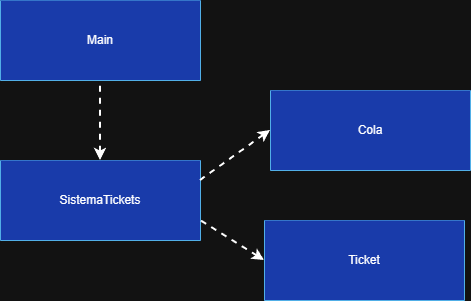

The diagram above was exported from draw.io. Its source (the exported page's mxGraphModel, read from the mxfile embedded in the PNG):
<mxGraphModel dx="784" dy="1102" grid="1" gridSize="10" guides="1" tooltips="1" connect="1" arrows="1" fold="1" page="1" pageScale="1" pageWidth="827" pageHeight="1169" math="0" shadow="0">
  <root>
    <mxCell id="0" />
    <mxCell id="1" parent="0" />
    <mxCell id="RgwxtODxilgPBkws5F8w-1" parent="1" style="swimlane;startSize=0;fillColor=#1ba1e2;fontColor=#ffffff;strokeColor=#006EAF;swimlaneFillColor=light-dark(#000000,#193BAA);" value="" vertex="1">
      <mxGeometry height="80" width="200" x="179" y="400" as="geometry" />
    </mxCell>
    <mxCell id="RgwxtODxilgPBkws5F8w-2" parent="RgwxtODxilgPBkws5F8w-1" style="text;html=1;whiteSpace=wrap;strokeColor=none;fillColor=none;align=center;verticalAlign=middle;rounded=0;" value="Main" vertex="1">
      <mxGeometry height="30" width="60" x="70" y="25" as="geometry" />
    </mxCell>
    <mxCell id="RgwxtODxilgPBkws5F8w-5" parent="1" style="swimlane;startSize=0;fillColor=#1ba1e2;fontColor=#ffffff;strokeColor=#006EAF;swimlaneFillColor=light-dark(#000000,#193BAA);" value="" vertex="1">
      <mxGeometry height="80" width="200" x="179" y="560" as="geometry" />
    </mxCell>
    <mxCell id="RgwxtODxilgPBkws5F8w-6" parent="RgwxtODxilgPBkws5F8w-5" style="text;html=1;whiteSpace=wrap;strokeColor=none;fillColor=none;align=center;verticalAlign=middle;rounded=0;" value="SistemaTickets" vertex="1">
      <mxGeometry height="30" width="60" x="70" y="25" as="geometry" />
    </mxCell>
    <mxCell id="RgwxtODxilgPBkws5F8w-7" parent="1" style="swimlane;startSize=0;fillColor=#1ba1e2;fontColor=#ffffff;strokeColor=#006EAF;swimlaneFillColor=light-dark(#000000,#193BAA);" value="" vertex="1">
      <mxGeometry height="80" width="200" x="449" y="490" as="geometry" />
    </mxCell>
    <mxCell id="RgwxtODxilgPBkws5F8w-8" parent="RgwxtODxilgPBkws5F8w-7" style="text;html=1;whiteSpace=wrap;strokeColor=none;fillColor=none;align=center;verticalAlign=middle;rounded=0;" value="Cola" vertex="1">
      <mxGeometry height="30" width="60" x="70" y="25" as="geometry" />
    </mxCell>
    <mxCell id="RgwxtODxilgPBkws5F8w-9" parent="1" style="swimlane;startSize=0;fillColor=#1ba1e2;fontColor=#ffffff;strokeColor=#006EAF;swimlaneFillColor=light-dark(#000000,#193BAA);" value="" vertex="1">
      <mxGeometry height="80" width="200" x="443" y="620" as="geometry" />
    </mxCell>
    <mxCell id="RgwxtODxilgPBkws5F8w-10" parent="RgwxtODxilgPBkws5F8w-9" style="text;html=1;whiteSpace=wrap;strokeColor=none;fillColor=none;align=center;verticalAlign=middle;rounded=0;" value="Ticket" vertex="1">
      <mxGeometry height="30" width="60" x="70" y="25" as="geometry" />
    </mxCell>
    <mxCell id="RgwxtODxilgPBkws5F8w-11" edge="1" parent="1" source="RgwxtODxilgPBkws5F8w-5" style="endArrow=none;html=1;strokeWidth=2;rounded=0;entryX=0.5;entryY=1;entryDx=0;entryDy=0;endFill=0;startArrow=classic;startFill=1;exitX=0.5;exitY=0;exitDx=0;exitDy=0;dashed=1;" target="RgwxtODxilgPBkws5F8w-1" value="">
      <mxGeometry height="50" relative="1" width="50" as="geometry">
        <mxPoint x="329" y="530" as="sourcePoint" />
        <mxPoint x="319" y="470" as="targetPoint" />
      </mxGeometry>
    </mxCell>
    <mxCell id="RgwxtODxilgPBkws5F8w-12" edge="1" parent="1" source="RgwxtODxilgPBkws5F8w-7" style="endArrow=none;html=1;strokeWidth=2;rounded=0;entryX=1;entryY=0.25;entryDx=0;entryDy=0;endFill=0;startArrow=classic;startFill=1;exitX=0;exitY=0.5;exitDx=0;exitDy=0;dashed=1;" target="RgwxtODxilgPBkws5F8w-5" value="">
      <mxGeometry height="50" relative="1" width="50" as="geometry">
        <mxPoint x="279" y="570" as="sourcePoint" />
        <mxPoint x="279" y="450" as="targetPoint" />
      </mxGeometry>
    </mxCell>
    <mxCell id="RgwxtODxilgPBkws5F8w-13" edge="1" parent="1" source="RgwxtODxilgPBkws5F8w-9" style="endArrow=none;html=1;strokeWidth=2;rounded=0;entryX=1;entryY=0.75;entryDx=0;entryDy=0;endFill=0;startArrow=classic;startFill=1;exitX=0;exitY=0.5;exitDx=0;exitDy=0;dashed=1;" target="RgwxtODxilgPBkws5F8w-5" value="">
      <mxGeometry height="50" relative="1" width="50" as="geometry">
        <mxPoint x="452" y="500" as="sourcePoint" />
        <mxPoint x="379" y="590" as="targetPoint" />
      </mxGeometry>
    </mxCell>
  </root>
</mxGraphModel>